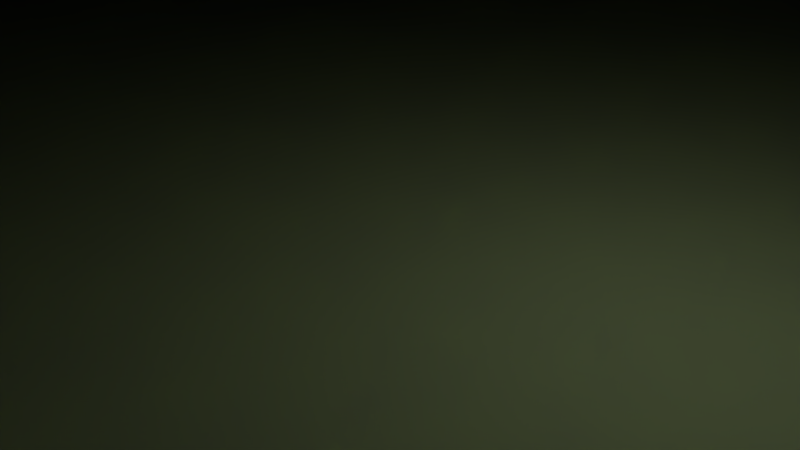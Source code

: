 # Source: grassTall.blend  (saved by Blender 2.78.0; exported with 4.5.12 LTS)
import bpy
from mathutils import Matrix  # noqa: F401  (used for matrix-valued properties, if any)

bpy.ops.wm.read_factory_settings(use_empty=True)
scene = bpy.context.scene
scene.name = 'Scene'

# ---- collections
col_collection_1 = bpy.data.collections.new('Collection 1'); scene.collection.children.link(col_collection_1)

# ---- materials (node trees are filled in below, after node groups)
mat_concrete = bpy.data.materials.new('concrete')
mat_concrete.alpha_threshold = 0.0
mat_concrete.use_transparent_shadow = False
mat_concrete.diffuse_color = (0.3588, 0.3588, 0.3588, 1.0)
mat_concrete.roughness = 0.5
mat_concrete.line_color = (0.0, 0.0, 0.0, 1.0)
mat_grass = bpy.data.materials.new('Grass')
mat_grass.alpha_threshold = 0.0
mat_grass.use_transparent_shadow = False
mat_grass.diffuse_color = (0.4035, 0.6441, 0.0, 1.0)
mat_grass.roughness = 0.5

# ---- material node trees

# ---- world
world_world = bpy.data.worlds.new('World'); scene.world = world_world
world_world.color = (0.05088, 0.05088, 0.05088)
world_world.use_sun_shadow = False
world_world.sun_shadow_jitter_overblur = 0.0
world_world.cycles.sampling_method = 'MANUAL'

# ---- cameras
cam_camera = bpy.data.cameras.new('Camera')
cam_camera.clip_end = 100.0
cam_camera.lens = 35.0
cam_camera.sensor_width = 32.0
cam_camera.sensor_height = 18.0
cam_camera.ortho_scale = 7.314
cam_camera.dof.focus_distance = 0.0
cam_camera.dof.aperture_fstop = 128.0

# ---- lights
light_lamp = bpy.data.lights.new('Lamp', 'POINT')
light_lamp.transmission_factor = 0.0
light_lamp.cutoff_distance = 30.0
light_lamp.energy = 100.0
light_lamp.shadow_buffer_clip_start = 1.001
light_lamp.shadow_soft_size = 0.1
light_lamp.shadow_maximum_resolution = 0.006
light_lamp.use_absolute_resolution = True

# ---- meshes
me_cube = bpy.data.meshes.new('Cube')
me_cube.from_pydata([(55.95, 48.46, -1.0), (55.95, -1.0, -1.0), (-1.0, -1.0, -1.0), (-1.0, 48.46, -1.0), (55.95, 48.46, 5.269), (55.95, -1.0, 5.269), (-1.0, -1.0, 5.269), (-1.0, 48.46, 5.269), (55.95, 0.2869, -1.0), (-1.0, 0.2869, -1.0), (55.95, 0.2869, 5.269), (-1.0, 0.2869, 5.269), (0.2971, 48.46, -1.0), (0.2971, -1.0, -1.0), (0.2971, 48.46, 5.269), (0.2971, -1.0, 5.269), (0.2971, 0.2869, 5.269), (0.2971, 0.2869, -1.0), (54.78, 0.2869, 5.269), (54.78, 48.46, -1.0), (54.78, -1.0, -1.0), (54.78, 48.46, 5.269), (54.78, -1.0, 5.269), (54.78, 0.2869, -1.0), (-1.0, 47.13, -1.0), (-1.0, 47.13, 5.269), (55.95, 47.13, -1.0), (55.95, 47.13, 5.269), (0.2971, 47.13, -1.0), (0.2971, 47.13, 5.269), (54.78, 47.13, 5.269), (54.78, 47.13, -1.0)], [], [(17, 13, 2, 9), (16, 11, 6, 15), (8, 10, 5, 1), (13, 15, 6, 2), (24, 25, 7, 3), (14, 12, 3, 7), (2, 6, 11, 9), (26, 27, 10, 8), (29, 25, 11, 16), (28, 17, 9, 24), (31, 23, 17, 28), (30, 29, 16, 18), (21, 19, 12, 14), (20, 22, 15, 13), (18, 16, 15, 22), (23, 20, 13, 17), (8, 1, 20, 23), (10, 18, 22, 5), (1, 5, 22, 20), (4, 0, 19, 21), (27, 30, 18, 10), (26, 8, 23, 31), (0, 26, 31, 19), (4, 21, 30, 27), (21, 14, 29, 30), (19, 31, 28, 12), (12, 28, 24, 3), (14, 7, 25, 29), (0, 4, 27, 26), (9, 11, 25, 24)])
me_cube.polygons.foreach_set('material_index', [0, 0, 0, 0, 0, 0, 0, 0, 0, 0, 0, 1, 0, 0, 0, 0, 0, 0, 0, 0, 0, 0, 0, 0, 0, 0, 0, 0, 0, 0])
_uv = me_cube.uv_layers.new(name='UVMap')
_uv.uv.foreach_set('vector', [0.876, 0.4994, 0.8875, 0.4994, 0.8875, 0.5111, 0.876, 0.5111, 0.01155, 0.4994, 0.01155, 0.5111, 9.251e-08, 0.5111, 9.091e-08, 0.4994, 0.4765, 0.5226, 0.4202, 0.5226, 0.4202, 0.5111, 0.4765, 0.5111, 1.0, 0.01164, 0.9438, 0.01164, 0.9438, 2.14e-09, 1.0, 0.0, 0.5327, 0.523, 0.4765, 0.523, 0.4765, 0.5111, 0.5327, 0.5111, 0.8875, 0.4994, 0.9438, 0.4994, 0.9438, 0.5111, 0.8875, 0.5111, 0.5327, 0.955, 0.4765, 0.955, 0.4765, 0.9434, 0.5327, 0.9434, 0.4765, 0.943, 0.4202, 0.943, 0.4202, 0.5226, 0.4765, 0.5226, 0.4318, 0.4994, 0.4318, 0.5111, 0.01155, 0.5111, 0.01155, 0.4994, 0.4557, 0.4994, 0.876, 0.4994, 0.876, 0.5111, 0.4557, 0.5111, 0.4557, 0.01049, 0.876, 0.01049, 0.876, 0.4994, 0.4557, 0.4994, 0.4202, 0.5111, 0.4202, 1.0, 7.968e-08, 1.0, 0.0, 0.5111, 0.8875, 0.01049, 0.9438, 0.01049, 0.9438, 0.4994, 0.8875, 0.4994, 1.0, 0.5006, 0.9438, 0.5006, 0.9438, 0.01164, 1.0, 0.01164, 0.01155, 0.01049, 0.01155, 0.4994, 9.091e-08, 0.4994, 2.139e-09, 0.01049, 0.876, 0.01049, 0.8875, 0.01049, 0.8875, 0.4994, 0.876, 0.4994, 0.876, 0.0, 0.8875, 0.0, 0.8875, 0.01049, 0.876, 0.01049, 0.01155, 1.027e-07, 0.01155, 0.01049, 2.139e-09, 0.01049, 0.0, 1.027e-07, 1.0, 0.5111, 0.9438, 0.5111, 0.9438, 0.5006, 1.0, 0.5006, 0.8875, 0.0, 0.9438, 0.0, 0.9438, 0.01049, 0.8875, 0.01049, 0.4318, 0.0, 0.4318, 0.01049, 0.01155, 0.01049, 0.01155, 1.027e-07, 0.4557, 1.027e-07, 0.876, 0.0, 0.876, 0.01049, 0.4557, 0.01049, 0.4438, 1.027e-07, 0.4557, 1.027e-07, 0.4557, 0.01049, 0.4438, 0.01049, 0.4438, 0.0, 0.4438, 0.01049, 0.4318, 0.01049, 0.4318, 0.0, 0.4438, 0.01049, 0.4438, 0.4994, 0.4318, 0.4994, 0.4318, 0.01049, 0.4438, 0.01049, 0.4557, 0.01049, 0.4557, 0.4994, 0.4438, 0.4994, 0.4438, 0.4994, 0.4557, 0.4994, 0.4557, 0.5111, 0.4438, 0.5111, 0.4438, 0.4994, 0.4438, 0.5111, 0.4318, 0.5111, 0.4318, 0.4994, 0.4765, 0.955, 0.4202, 0.955, 0.4202, 0.943, 0.4765, 0.943, 0.5327, 0.9434, 0.4765, 0.9434, 0.4765, 0.523, 0.5327, 0.523])
me_cube.materials.append(mat_concrete)
me_cube.materials.append(mat_grass)
me_cube.use_remesh_preserve_volume = False
me_cube.use_remesh_preserve_attributes = False
me_cube.use_mirror_vertex_groups = False
me_cube.update()

# ---- objects
ob_cube = bpy.data.objects.new('Cube', me_cube)
ob_lamp = bpy.data.objects.new('Lamp', light_lamp)
ob_camera = bpy.data.objects.new('Camera', cam_camera)

# ---- transforms, parenting, visibility, modifiers, constraints
ob_cube.location = (-24.3, -24.45, 1.0)
ob_cube.lock_rotations_4d = False
ob_cube.empty_display_type = 'ARROWS'
ob_cube.lineart.crease_threshold = 0.0
ob_lamp.location = (4.076, 1.005, 5.904)
ob_lamp.rotation_euler = (0.6503, 0.05522, 1.866)
ob_lamp.lock_rotations_4d = False
ob_lamp.empty_display_type = 'ARROWS'
ob_lamp.color = (0.0, 0.0, 0.0, 0.0)
ob_lamp.lineart.crease_threshold = 0.0
ob_camera.location = (7.481, -6.508, 5.344)
ob_camera.rotation_euler = (1.109, 0.0, 0.8149)
ob_camera.lock_rotations_4d = False
ob_camera.empty_display_type = 'ARROWS'
ob_camera.color = (0.0, 0.0, 0.0, 0.0)
ob_camera.display_type = 'WIRE'
ob_camera.lineart.crease_threshold = 0.0

# ---- collection membership
col_collection_1.objects.link(ob_cube)
col_collection_1.objects.link(ob_lamp)
col_collection_1.objects.link(ob_camera)

# ---- scene / render settings (as saved in the file)
scene.camera = ob_camera
scene.frame_start = 1; scene.frame_end = 250; scene.frame_set(1)
scene.render.engine = 'BLENDER_EEVEE_NEXT'
scene.render.resolution_percentage = 50
scene.render.dither_intensity = 0.0
scene.cycles.use_denoising = False
scene.cycles.samples = 128
scene.cycles.sampling_pattern = 'TABULATED_SOBOL'
scene.cycles.light_sampling_threshold = 0.0
scene.cycles.use_adaptive_sampling = False
scene.cycles.use_light_tree = False
scene.cycles.blur_glossy = 0.0
scene.cycles.sample_clamp_indirect = 0.0
scene.view_settings.view_transform = 'Standard'
bpy.context.view_layer.update()
